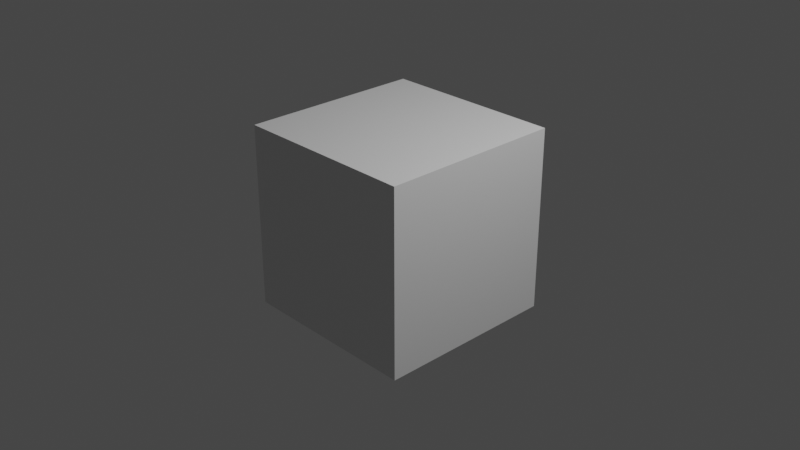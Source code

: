 # Source: custom_cube.blend  (saved by Blender 2.92.15; exported with 4.5.12 LTS)
import bpy
from mathutils import Matrix  # noqa: F401  (used for matrix-valued properties, if any)

bpy.ops.wm.read_factory_settings(use_empty=True)
scene = bpy.context.scene
scene.name = 'Scene'

# ---- collections
col_collection = bpy.data.collections.new('Collection'); scene.collection.children.link(col_collection)

# ---- materials (node trees are filled in below, after node groups)
mat_material = bpy.data.materials.new('Material')
mat_material.alpha_threshold = 0.0
mat_material.use_transparent_shadow = False
mat_material.line_color = (0.0, 0.0, 0.0, 1.0)

# ---- material node trees
mat_material.use_nodes = True; mat_material.node_tree.nodes.clear()
_N = mat_material.node_tree.nodes; _L = mat_material.node_tree.links
n0 = _N.new('ShaderNodeOutputMaterial'); n0.name = 'Material Output'; n0.location = (300, 300)
n1 = _N.new('ShaderNodeBsdfPrincipled'); n1.name = 'Principled BSDF'; n1.location = (10, 300)
n1.distribution = 'GGX'
n1.subsurface_method = 'BURLEY'
n1.inputs[2].default_value = 0.4
n1.inputs[3].default_value = 1.45
n1.inputs[27].default_value = (0.0, 0.0, 0.0, 1.0)
n1.inputs[28].default_value = 1.0
_L.new(n1.outputs[0], n0.inputs[0])
n0.is_active_output = True

# ---- world
world_world = bpy.data.worlds.new('World'); scene.world = world_world
world_world.use_nodes = True; world_world.node_tree.nodes.clear()
_N = world_world.node_tree.nodes; _L = world_world.node_tree.links
n0 = _N.new('ShaderNodeOutputWorld'); n0.name = 'World Output'; n0.location = (300, 300)
n1 = _N.new('ShaderNodeBackground'); n1.name = 'Background'; n1.location = (10, 300)
n1.inputs[0].default_value = (0.05088, 0.05088, 0.05088, 1.0)
_L.new(n1.outputs[0], n0.inputs[0])
n0.is_active_output = True
world_world.color = (0.05088, 0.05088, 0.05088)
world_world.use_sun_shadow = False
world_world.sun_shadow_jitter_overblur = 0.0

# ---- cameras
cam_camera = bpy.data.cameras.new('Camera')
cam_camera.clip_end = 100.0
cam_camera.ortho_scale = 7.314

# ---- lights
light_light = bpy.data.lights.new('Light', 'POINT')
light_light.transmission_factor = 0.0
light_light.energy = 1000.0
light_light.shadow_soft_size = 0.1
light_light.shadow_maximum_resolution = 0.006
light_light.use_absolute_resolution = True

# ---- meshes
me_cube = bpy.data.meshes.new('Cube')
me_cube.from_pydata([(1.0, 1.0, 1.0), (1.0, 1.0, -1.0), (1.0, -1.0, 1.0), (1.0, -1.0, -1.0), (-1.0, 1.0, 1.0), (-1.0, 1.0, -1.0), (-1.0, -1.0, 1.0), (-1.0, -1.0, -1.0)], [], [(0, 4, 6, 2), (3, 2, 6, 7), (7, 6, 4, 5), (5, 1, 3, 7), (1, 0, 2, 3), (5, 4, 0, 1)])
_uv = me_cube.uv_layers.new(name='UVMap2')
_uv.uv.foreach_set('vector', [9.998e-05, 0.0001003, 0.9999, 9.998e-05, 0.9999, 0.9999, 0.0001001, 0.9999, 9.998e-05, 0.9999, 0.0001001, 9.998e-05, 0.9999, 0.0001001, 0.9999, 0.9999, 0.9999, 0.0001001, 0.9999, 0.9999, 9.998e-05, 0.9999, 0.0001001, 9.998e-05, 9.998e-05, 0.0001001, 0.9999, 9.998e-05, 0.9999, 0.9999, 0.0001, 0.9999, 9.998e-05, 0.9999, 0.0001001, 9.998e-05, 0.9999, 0.0001001, 0.9999, 0.9999, 0.9999, 0.0001001, 0.9999, 0.9999, 9.998e-05, 0.9999, 0.0001001, 9.998e-05])
_uv.active_render = True
_uv = me_cube.uv_layers.new(name='UVMap')
_uv.uv.foreach_set('vector', [0.01786, 0.6845, 0.3155, 0.6845, 0.3155, 0.9821, 0.01786, 0.9821, 0.9821, 0.01786, 0.9821, 0.3155, 0.6845, 0.3155, 0.6845, 0.01786, 0.9821, 0.3512, 0.9821, 0.6488, 0.6845, 0.6488, 0.6845, 0.3512, 0.6845, 0.6845, 0.9821, 0.6845, 0.9821, 0.9821, 0.6845, 0.9821, 0.3155, 0.3512, 0.3155, 0.6488, 0.01786, 0.6488, 0.01786, 0.3512, 0.3155, 0.01786, 0.3155, 0.3155, 0.01786, 0.3155, 0.01786, 0.01786])
me_cube.materials.append(mat_material)
me_cube.use_remesh_preserve_volume = False
me_cube.use_remesh_preserve_attributes = False
me_cube.use_mirror_vertex_groups = False
me_cube.update()

# ---- objects
ob_cube = bpy.data.objects.new('Cube', me_cube)
ob_light = bpy.data.objects.new('Light', light_light)
ob_camera = bpy.data.objects.new('Camera', cam_camera)

# ---- transforms, parenting, visibility, modifiers, constraints
ob_cube.location = (0.0, 0.0, 0.0)
ob_cube.lock_rotations_4d = False
ob_cube.empty_display_type = 'ARROWS'
ob_cube.lineart.crease_threshold = 0.0
ob_light.location = (4.076, 1.005, 5.904)
ob_light.rotation_euler = (0.6503, 0.05522, 1.866)
ob_light.lock_rotations_4d = False
ob_light.empty_display_type = 'ARROWS'
ob_light.color = (0.0, 0.0, 0.0, 0.0)
ob_light.lineart.crease_threshold = 0.0
ob_camera.location = (7.359, -6.926, 4.958)
ob_camera.rotation_euler = (1.109, 0.0, 0.8149)
ob_camera.lock_rotations_4d = False
ob_camera.empty_display_type = 'ARROWS'
ob_camera.color = (0.0, 0.0, 0.0, 0.0)
ob_camera.display_type = 'WIRE'
ob_camera.lineart.crease_threshold = 0.0

# ---- collection membership
col_collection.objects.link(ob_cube)
col_collection.objects.link(ob_light)
col_collection.objects.link(ob_camera)

# ---- scene / render settings (as saved in the file)
scene.camera = ob_camera
scene.frame_start = 1; scene.frame_end = 250; scene.frame_set(1)
scene.render.engine = 'BLENDER_EEVEE_NEXT'
scene.cycles.use_denoising = False
scene.cycles.samples = 128
scene.cycles.sampling_pattern = 'TABULATED_SOBOL'
scene.cycles.use_adaptive_sampling = False
scene.cycles.use_light_tree = False
scene.view_settings.view_transform = 'Filmic'
bpy.context.view_layer.update()
